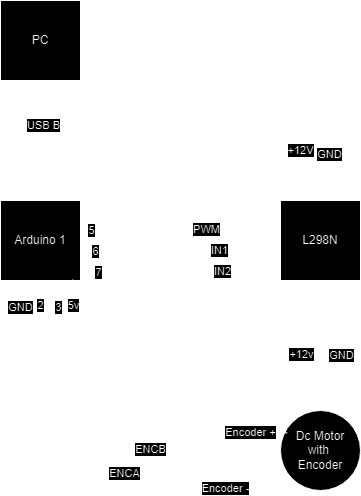

The diagram above was exported from draw.io. Its source (the exported page's mxGraphModel, read from the mxfile embedded in the PNG):
<mxGraphModel dx="1195" dy="652" grid="1" gridSize="10" guides="1" tooltips="1" connect="1" arrows="1" fold="1" page="1" pageScale="1" pageWidth="827" pageHeight="1169" math="0" shadow="0">
  <root>
    <mxCell id="0" />
    <mxCell id="1" parent="0" />
    <mxCell id="fSNw5U_wATBtE5NnlJk1-1" value="L298N" style="whiteSpace=wrap;html=1;aspect=fixed;" vertex="1" parent="1">
      <mxGeometry x="460" y="290" width="80" height="80" as="geometry" />
    </mxCell>
    <mxCell id="fSNw5U_wATBtE5NnlJk1-2" value="Arduino 1" style="whiteSpace=wrap;html=1;aspect=fixed;" vertex="1" parent="1">
      <mxGeometry x="180" y="290" width="80" height="80" as="geometry" />
    </mxCell>
    <mxCell id="fSNw5U_wATBtE5NnlJk1-3" value="Dc Motor&lt;br&gt;with&amp;nbsp;&lt;br&gt;Encoder" style="ellipse;whiteSpace=wrap;html=1;aspect=fixed;" vertex="1" parent="1">
      <mxGeometry x="460" y="500" width="80" height="80" as="geometry" />
    </mxCell>
    <mxCell id="fSNw5U_wATBtE5NnlJk1-6" value="" style="endArrow=none;html=1;rounded=0;entryX=0.25;entryY=1;entryDx=0;entryDy=0;exitX=0.27;exitY=0.023;exitDx=0;exitDy=0;exitPerimeter=0;" edge="1" parent="1" source="fSNw5U_wATBtE5NnlJk1-3" target="fSNw5U_wATBtE5NnlJk1-1">
      <mxGeometry width="50" height="50" relative="1" as="geometry">
        <mxPoint x="480" y="500" as="sourcePoint" />
        <mxPoint x="400" y="280" as="targetPoint" />
      </mxGeometry>
    </mxCell>
    <mxCell id="fSNw5U_wATBtE5NnlJk1-9" value="+12v" style="edgeLabel;html=1;align=center;verticalAlign=middle;resizable=0;points=[];" vertex="1" connectable="0" parent="fSNw5U_wATBtE5NnlJk1-6">
      <mxGeometry x="-0.1196" relative="1" as="geometry">
        <mxPoint as="offset" />
      </mxGeometry>
    </mxCell>
    <mxCell id="fSNw5U_wATBtE5NnlJk1-7" value="" style="endArrow=none;html=1;rounded=0;entryX=0.25;entryY=1;entryDx=0;entryDy=0;exitX=0.74;exitY=0.063;exitDx=0;exitDy=0;exitPerimeter=0;" edge="1" parent="1" source="fSNw5U_wATBtE5NnlJk1-3">
      <mxGeometry width="50" height="50" relative="1" as="geometry">
        <mxPoint x="520" y="500" as="sourcePoint" />
        <mxPoint x="520" y="370" as="targetPoint" />
      </mxGeometry>
    </mxCell>
    <mxCell id="fSNw5U_wATBtE5NnlJk1-11" value="GND" style="edgeLabel;html=1;align=center;verticalAlign=middle;resizable=0;points=[];" vertex="1" connectable="0" parent="fSNw5U_wATBtE5NnlJk1-7">
      <mxGeometry x="-0.1107" y="-1" relative="1" as="geometry">
        <mxPoint as="offset" />
      </mxGeometry>
    </mxCell>
    <mxCell id="fSNw5U_wATBtE5NnlJk1-12" value="" style="endArrow=none;html=1;rounded=0;entryX=0.08;entryY=0.803;entryDx=0;entryDy=0;entryPerimeter=0;exitX=0.5;exitY=1;exitDx=0;exitDy=0;" edge="1" parent="1" source="fSNw5U_wATBtE5NnlJk1-2" target="fSNw5U_wATBtE5NnlJk1-3">
      <mxGeometry width="50" height="50" relative="1" as="geometry">
        <mxPoint x="270" y="305" as="sourcePoint" />
        <mxPoint x="420" y="300" as="targetPoint" />
        <Array as="points">
          <mxPoint x="220" y="380" />
          <mxPoint x="220" y="564" />
        </Array>
      </mxGeometry>
    </mxCell>
    <mxCell id="fSNw5U_wATBtE5NnlJk1-15" value="ENCA" style="edgeLabel;html=1;align=center;verticalAlign=middle;resizable=0;points=[];" vertex="1" connectable="0" parent="fSNw5U_wATBtE5NnlJk1-12">
      <mxGeometry x="0.26" y="1" relative="1" as="geometry">
        <mxPoint as="offset" />
      </mxGeometry>
    </mxCell>
    <mxCell id="fSNw5U_wATBtE5NnlJk1-20" value="2" style="edgeLabel;html=1;align=center;verticalAlign=middle;resizable=0;points=[];" vertex="1" connectable="0" parent="fSNw5U_wATBtE5NnlJk1-12">
      <mxGeometry x="-0.888" relative="1" as="geometry">
        <mxPoint as="offset" />
      </mxGeometry>
    </mxCell>
    <mxCell id="fSNw5U_wATBtE5NnlJk1-13" value="" style="endArrow=none;html=1;rounded=0;entryX=0.01;entryY=0.183;entryDx=0;entryDy=0;entryPerimeter=0;exitX=0.75;exitY=1;exitDx=0;exitDy=0;" edge="1" parent="1" source="fSNw5U_wATBtE5NnlJk1-2">
      <mxGeometry width="50" height="50" relative="1" as="geometry">
        <mxPoint x="260" y="539.5" as="sourcePoint" />
        <mxPoint x="460" y="540.5" as="targetPoint" />
        <Array as="points">
          <mxPoint x="240" y="541" />
        </Array>
      </mxGeometry>
    </mxCell>
    <mxCell id="fSNw5U_wATBtE5NnlJk1-16" value="ENCB" style="edgeLabel;html=1;align=center;verticalAlign=middle;resizable=0;points=[];" vertex="1" connectable="0" parent="fSNw5U_wATBtE5NnlJk1-13">
      <mxGeometry x="0.3359" y="2" relative="1" as="geometry">
        <mxPoint as="offset" />
      </mxGeometry>
    </mxCell>
    <mxCell id="fSNw5U_wATBtE5NnlJk1-21" value="3" style="edgeLabel;html=1;align=center;verticalAlign=middle;resizable=0;points=[];" vertex="1" connectable="0" parent="fSNw5U_wATBtE5NnlJk1-13">
      <mxGeometry x="-0.8639" y="-2" relative="1" as="geometry">
        <mxPoint as="offset" />
      </mxGeometry>
    </mxCell>
    <mxCell id="fSNw5U_wATBtE5NnlJk1-14" value="" style="endArrow=none;html=1;rounded=0;entryX=0.01;entryY=0.183;entryDx=0;entryDy=0;entryPerimeter=0;" edge="1" parent="1">
      <mxGeometry width="50" height="50" relative="1" as="geometry">
        <mxPoint x="260" y="340" as="sourcePoint" />
        <mxPoint x="460" y="341" as="targetPoint" />
      </mxGeometry>
    </mxCell>
    <mxCell id="fSNw5U_wATBtE5NnlJk1-18" value="IN1" style="edgeLabel;html=1;align=center;verticalAlign=middle;resizable=0;points=[];" vertex="1" connectable="0" parent="fSNw5U_wATBtE5NnlJk1-14">
      <mxGeometry x="0.384" y="1" relative="1" as="geometry">
        <mxPoint as="offset" />
      </mxGeometry>
    </mxCell>
    <mxCell id="fSNw5U_wATBtE5NnlJk1-22" value="6" style="edgeLabel;html=1;align=center;verticalAlign=middle;resizable=0;points=[];" vertex="1" connectable="0" parent="fSNw5U_wATBtE5NnlJk1-14">
      <mxGeometry x="-0.8519" y="-1" relative="1" as="geometry">
        <mxPoint as="offset" />
      </mxGeometry>
    </mxCell>
    <mxCell id="fSNw5U_wATBtE5NnlJk1-17" value="" style="endArrow=none;html=1;rounded=0;entryX=0.01;entryY=0.183;entryDx=0;entryDy=0;entryPerimeter=0;" edge="1" parent="1">
      <mxGeometry width="50" height="50" relative="1" as="geometry">
        <mxPoint x="260" y="360" as="sourcePoint" />
        <mxPoint x="460" y="361" as="targetPoint" />
      </mxGeometry>
    </mxCell>
    <mxCell id="fSNw5U_wATBtE5NnlJk1-19" value="IN2" style="edgeLabel;html=1;align=center;verticalAlign=middle;resizable=0;points=[];" vertex="1" connectable="0" parent="fSNw5U_wATBtE5NnlJk1-17">
      <mxGeometry x="0.416" relative="1" as="geometry">
        <mxPoint as="offset" />
      </mxGeometry>
    </mxCell>
    <mxCell id="fSNw5U_wATBtE5NnlJk1-23" value="7" style="edgeLabel;html=1;align=center;verticalAlign=middle;resizable=0;points=[];" vertex="1" connectable="0" parent="fSNw5U_wATBtE5NnlJk1-17">
      <mxGeometry x="-0.828" y="-1" relative="1" as="geometry">
        <mxPoint as="offset" />
      </mxGeometry>
    </mxCell>
    <mxCell id="fSNw5U_wATBtE5NnlJk1-24" value="" style="endArrow=none;html=1;rounded=0;entryX=0.01;entryY=0.183;entryDx=0;entryDy=0;entryPerimeter=0;exitX=1.01;exitY=0.188;exitDx=0;exitDy=0;exitPerimeter=0;" edge="1" parent="1">
      <mxGeometry width="50" height="50" relative="1" as="geometry">
        <mxPoint x="260" y="320" as="sourcePoint" />
        <mxPoint x="460" y="320" as="targetPoint" />
      </mxGeometry>
    </mxCell>
    <mxCell id="fSNw5U_wATBtE5NnlJk1-25" value="PWM" style="edgeLabel;html=1;align=center;verticalAlign=middle;resizable=0;points=[];" vertex="1" connectable="0" parent="fSNw5U_wATBtE5NnlJk1-24">
      <mxGeometry x="0.26" y="1" relative="1" as="geometry">
        <mxPoint as="offset" />
      </mxGeometry>
    </mxCell>
    <mxCell id="fSNw5U_wATBtE5NnlJk1-26" value="5" style="edgeLabel;html=1;align=center;verticalAlign=middle;resizable=0;points=[];" vertex="1" connectable="0" parent="fSNw5U_wATBtE5NnlJk1-24">
      <mxGeometry x="-0.888" relative="1" as="geometry">
        <mxPoint as="offset" />
      </mxGeometry>
    </mxCell>
    <mxCell id="fSNw5U_wATBtE5NnlJk1-27" value="" style="endArrow=none;html=1;rounded=0;" edge="1" parent="1">
      <mxGeometry width="50" height="50" relative="1" as="geometry">
        <mxPoint x="480" y="200" as="sourcePoint" />
        <mxPoint x="480" y="290" as="targetPoint" />
      </mxGeometry>
    </mxCell>
    <mxCell id="fSNw5U_wATBtE5NnlJk1-29" value="+12V" style="edgeLabel;html=1;align=center;verticalAlign=middle;resizable=0;points=[];" vertex="1" connectable="0" parent="fSNw5U_wATBtE5NnlJk1-27">
      <mxGeometry x="-0.1132" relative="1" as="geometry">
        <mxPoint as="offset" />
      </mxGeometry>
    </mxCell>
    <mxCell id="fSNw5U_wATBtE5NnlJk1-28" value="" style="endArrow=none;html=1;rounded=0;" edge="1" parent="1">
      <mxGeometry width="50" height="50" relative="1" as="geometry">
        <mxPoint x="510" y="200" as="sourcePoint" />
        <mxPoint x="510" y="290" as="targetPoint" />
      </mxGeometry>
    </mxCell>
    <mxCell id="fSNw5U_wATBtE5NnlJk1-30" value="GND" style="edgeLabel;html=1;align=center;verticalAlign=middle;resizable=0;points=[];" vertex="1" connectable="0" parent="fSNw5U_wATBtE5NnlJk1-28">
      <mxGeometry x="-0.0286" y="-1" relative="1" as="geometry">
        <mxPoint as="offset" />
      </mxGeometry>
    </mxCell>
    <mxCell id="fSNw5U_wATBtE5NnlJk1-31" value="" style="endArrow=none;html=1;rounded=0;entryX=0.903;entryY=0.987;entryDx=0;entryDy=0;entryPerimeter=0;exitX=0.087;exitY=0.279;exitDx=0;exitDy=0;exitPerimeter=0;" edge="1" parent="1" source="fSNw5U_wATBtE5NnlJk1-3" target="fSNw5U_wATBtE5NnlJk1-2">
      <mxGeometry width="50" height="50" relative="1" as="geometry">
        <mxPoint x="250" y="450" as="sourcePoint" />
        <mxPoint x="300" y="400" as="targetPoint" />
        <Array as="points">
          <mxPoint x="260" y="522" />
          <mxPoint x="252" y="522" />
          <mxPoint x="252" y="460" />
        </Array>
      </mxGeometry>
    </mxCell>
    <mxCell id="fSNw5U_wATBtE5NnlJk1-32" value="5v" style="edgeLabel;html=1;align=center;verticalAlign=middle;resizable=0;points=[];" vertex="1" connectable="0" parent="fSNw5U_wATBtE5NnlJk1-31">
      <mxGeometry x="0.8603" relative="1" as="geometry">
        <mxPoint as="offset" />
      </mxGeometry>
    </mxCell>
    <mxCell id="fSNw5U_wATBtE5NnlJk1-33" value="Encoder +" style="edgeLabel;html=1;align=center;verticalAlign=middle;resizable=0;points=[];" vertex="1" connectable="0" parent="fSNw5U_wATBtE5NnlJk1-31">
      <mxGeometry x="-0.7958" y="-1" relative="1" as="geometry">
        <mxPoint as="offset" />
      </mxGeometry>
    </mxCell>
    <mxCell id="fSNw5U_wATBtE5NnlJk1-34" value="" style="endArrow=none;html=1;rounded=0;entryX=0.308;entryY=0.963;entryDx=0;entryDy=0;entryPerimeter=0;exitX=0.25;exitY=1;exitDx=0;exitDy=0;" edge="1" parent="1" source="fSNw5U_wATBtE5NnlJk1-2" target="fSNw5U_wATBtE5NnlJk1-3">
      <mxGeometry width="50" height="50" relative="1" as="geometry">
        <mxPoint x="190" y="577" as="sourcePoint" />
        <mxPoint x="300" y="400" as="targetPoint" />
        <Array as="points">
          <mxPoint x="200" y="580" />
        </Array>
      </mxGeometry>
    </mxCell>
    <mxCell id="fSNw5U_wATBtE5NnlJk1-35" value="GND" style="edgeLabel;html=1;align=center;verticalAlign=middle;resizable=0;points=[];" vertex="1" connectable="0" parent="fSNw5U_wATBtE5NnlJk1-34">
      <mxGeometry x="-0.8906" relative="1" as="geometry">
        <mxPoint as="offset" />
      </mxGeometry>
    </mxCell>
    <mxCell id="fSNw5U_wATBtE5NnlJk1-36" value="Encoder -" style="edgeLabel;html=1;align=center;verticalAlign=middle;resizable=0;points=[];" vertex="1" connectable="0" parent="fSNw5U_wATBtE5NnlJk1-34">
      <mxGeometry x="0.6765" relative="1" as="geometry">
        <mxPoint as="offset" />
      </mxGeometry>
    </mxCell>
    <mxCell id="fSNw5U_wATBtE5NnlJk1-37" value="PC" style="whiteSpace=wrap;html=1;aspect=fixed;" vertex="1" parent="1">
      <mxGeometry x="180" y="90" width="80" height="80" as="geometry" />
    </mxCell>
    <mxCell id="fSNw5U_wATBtE5NnlJk1-38" value="" style="endArrow=none;html=1;rounded=0;exitX=0.5;exitY=0;exitDx=0;exitDy=0;entryX=0.5;entryY=1;entryDx=0;entryDy=0;" edge="1" parent="1" source="fSNw5U_wATBtE5NnlJk1-2" target="fSNw5U_wATBtE5NnlJk1-37">
      <mxGeometry width="50" height="50" relative="1" as="geometry">
        <mxPoint x="240" y="290" as="sourcePoint" />
        <mxPoint x="290" y="240" as="targetPoint" />
      </mxGeometry>
    </mxCell>
    <mxCell id="fSNw5U_wATBtE5NnlJk1-39" value="USB B" style="edgeLabel;html=1;align=center;verticalAlign=middle;resizable=0;points=[];" vertex="1" connectable="0" parent="fSNw5U_wATBtE5NnlJk1-38">
      <mxGeometry x="0.2649" y="-3" relative="1" as="geometry">
        <mxPoint as="offset" />
      </mxGeometry>
    </mxCell>
  </root>
</mxGraphModel>